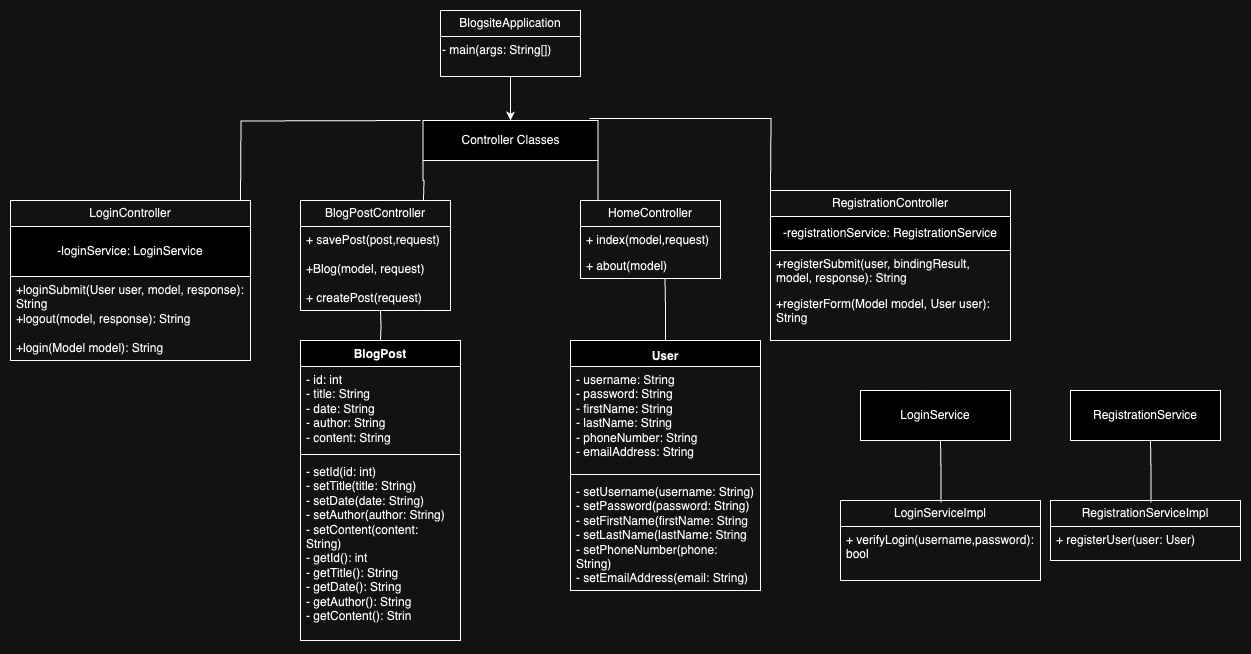

The diagram above was exported from draw.io. Its source (the exported page's mxGraphModel, read from the mxfile embedded in the PNG):
<mxGraphModel dx="1179" dy="592" grid="1" gridSize="10" guides="1" tooltips="1" connect="1" arrows="1" fold="1" page="1" pageScale="1" pageWidth="850" pageHeight="1100" math="0" shadow="0">
  <root>
    <mxCell id="0" />
    <mxCell id="1" parent="0" />
    <mxCell id="UGKdJ-SaXWJPk5zpJsKn-2" value="BlogsiteApplication " style="swimlane;fontStyle=0;childLayout=stackLayout;horizontal=1;startSize=26;fillColor=none;horizontalStack=0;resizeParent=1;resizeParentMax=0;resizeLast=0;collapsible=1;marginBottom=0;whiteSpace=wrap;html=1;" parent="1" vertex="1">
      <mxGeometry x="500" y="140" width="140" height="66" as="geometry" />
    </mxCell>
    <mxCell id="UGKdJ-SaXWJPk5zpJsKn-6" value="- main(args: String[])" style="text;whiteSpace=wrap;html=1;" parent="UGKdJ-SaXWJPk5zpJsKn-2" vertex="1">
      <mxGeometry y="26" width="140" height="40" as="geometry" />
    </mxCell>
    <mxCell id="UGKdJ-SaXWJPk5zpJsKn-7" value="" style="endArrow=classic;html=1;rounded=0;exitX=0.5;exitY=1;exitDx=0;exitDy=0;" parent="1" source="UGKdJ-SaXWJPk5zpJsKn-6" edge="1">
      <mxGeometry width="50" height="50" relative="1" as="geometry">
        <mxPoint x="570" y="410" as="sourcePoint" />
        <mxPoint x="570" y="250" as="targetPoint" />
      </mxGeometry>
    </mxCell>
    <mxCell id="UGKdJ-SaXWJPk5zpJsKn-8" value="Controller Classes" style="html=1;whiteSpace=wrap;" parent="1" vertex="1">
      <mxGeometry x="482.5" y="250" width="175" height="40" as="geometry" />
    </mxCell>
    <mxCell id="UGKdJ-SaXWJPk5zpJsKn-9" value="BlogPostController   " style="swimlane;fontStyle=0;childLayout=stackLayout;horizontal=1;startSize=26;fillColor=none;horizontalStack=0;resizeParent=1;resizeParentMax=0;resizeLast=0;collapsible=1;marginBottom=0;whiteSpace=wrap;html=1;" parent="1" vertex="1">
      <mxGeometry x="360" y="330" width="150" height="110" as="geometry" />
    </mxCell>
    <mxCell id="UGKdJ-SaXWJPk5zpJsKn-12" value="+ savePost(post,request)&lt;br&gt;&lt;br&gt;+Blog(model, request)" style="text;strokeColor=none;fillColor=none;align=left;verticalAlign=top;spacingLeft=4;spacingRight=4;overflow=hidden;rotatable=0;points=[[0,0.5],[1,0.5]];portConstraint=eastwest;whiteSpace=wrap;html=1;" parent="UGKdJ-SaXWJPk5zpJsKn-9" vertex="1">
      <mxGeometry y="26" width="150" height="58" as="geometry" />
    </mxCell>
    <mxCell id="UGKdJ-SaXWJPk5zpJsKn-11" value="+ createPost(request)" style="text;strokeColor=none;fillColor=none;align=left;verticalAlign=top;spacingLeft=4;spacingRight=4;overflow=hidden;rotatable=0;points=[[0,0.5],[1,0.5]];portConstraint=eastwest;whiteSpace=wrap;html=1;" parent="UGKdJ-SaXWJPk5zpJsKn-9" vertex="1">
      <mxGeometry y="84" width="150" height="26" as="geometry" />
    </mxCell>
    <mxCell id="UGKdJ-SaXWJPk5zpJsKn-13" value="HomeController    " style="swimlane;fontStyle=0;childLayout=stackLayout;horizontal=1;startSize=26;fillColor=none;horizontalStack=0;resizeParent=1;resizeParentMax=0;resizeLast=0;collapsible=1;marginBottom=0;whiteSpace=wrap;html=1;" parent="1" vertex="1">
      <mxGeometry x="640" y="330" width="140" height="78" as="geometry" />
    </mxCell>
    <mxCell id="UGKdJ-SaXWJPk5zpJsKn-14" value="+ index(model,request)" style="text;strokeColor=none;fillColor=none;align=left;verticalAlign=top;spacingLeft=4;spacingRight=4;overflow=hidden;rotatable=0;points=[[0,0.5],[1,0.5]];portConstraint=eastwest;whiteSpace=wrap;html=1;" parent="UGKdJ-SaXWJPk5zpJsKn-13" vertex="1">
      <mxGeometry y="26" width="140" height="26" as="geometry" />
    </mxCell>
    <mxCell id="UGKdJ-SaXWJPk5zpJsKn-15" value="+ about(model)" style="text;strokeColor=none;fillColor=none;align=left;verticalAlign=top;spacingLeft=4;spacingRight=4;overflow=hidden;rotatable=0;points=[[0,0.5],[1,0.5]];portConstraint=eastwest;whiteSpace=wrap;html=1;" parent="UGKdJ-SaXWJPk5zpJsKn-13" vertex="1">
      <mxGeometry y="52" width="140" height="26" as="geometry" />
    </mxCell>
    <mxCell id="UGKdJ-SaXWJPk5zpJsKn-17" value="LoginServiceImpl   " style="swimlane;fontStyle=0;childLayout=stackLayout;horizontal=1;startSize=26;fillColor=none;horizontalStack=0;resizeParent=1;resizeParentMax=0;resizeLast=0;collapsible=1;marginBottom=0;whiteSpace=wrap;html=1;" parent="1" vertex="1">
      <mxGeometry x="900" y="630" width="200" height="80" as="geometry" />
    </mxCell>
    <mxCell id="UGKdJ-SaXWJPk5zpJsKn-18" value="+ verifyLogin(username,password): bool" style="text;strokeColor=none;fillColor=none;align=left;verticalAlign=top;spacingLeft=4;spacingRight=4;overflow=hidden;rotatable=0;points=[[0,0.5],[1,0.5]];portConstraint=eastwest;whiteSpace=wrap;html=1;" parent="UGKdJ-SaXWJPk5zpJsKn-17" vertex="1">
      <mxGeometry y="26" width="200" height="54" as="geometry" />
    </mxCell>
    <mxCell id="UGKdJ-SaXWJPk5zpJsKn-21" value="RegistrationServiceImpl      " style="swimlane;fontStyle=0;childLayout=stackLayout;horizontal=1;startSize=26;fillColor=none;horizontalStack=0;resizeParent=1;resizeParentMax=0;resizeLast=0;collapsible=1;marginBottom=0;whiteSpace=wrap;html=1;" parent="1" vertex="1">
      <mxGeometry x="1110" y="630" width="190" height="60" as="geometry" />
    </mxCell>
    <mxCell id="UGKdJ-SaXWJPk5zpJsKn-22" value="+ registerUser(user: User)" style="text;strokeColor=none;fillColor=none;align=left;verticalAlign=top;spacingLeft=4;spacingRight=4;overflow=hidden;rotatable=0;points=[[0,0.5],[1,0.5]];portConstraint=eastwest;whiteSpace=wrap;html=1;" parent="UGKdJ-SaXWJPk5zpJsKn-21" vertex="1">
      <mxGeometry y="26" width="190" height="34" as="geometry" />
    </mxCell>
    <mxCell id="UGKdJ-SaXWJPk5zpJsKn-27" value="BlogPost         " style="swimlane;fontStyle=1;align=center;verticalAlign=top;childLayout=stackLayout;horizontal=1;startSize=26;horizontalStack=0;resizeParent=1;resizeParentMax=0;resizeLast=0;collapsible=1;marginBottom=0;whiteSpace=wrap;html=1;" parent="1" vertex="1">
      <mxGeometry x="360" y="470" width="160" height="300" as="geometry" />
    </mxCell>
    <mxCell id="UGKdJ-SaXWJPk5zpJsKn-28" value="- id: int&lt;br&gt;- title: String&lt;br&gt;- date: String&lt;br&gt;- author: String&lt;br&gt;- content: String&lt;br&gt;" style="text;strokeColor=none;fillColor=none;align=left;verticalAlign=top;spacingLeft=4;spacingRight=4;overflow=hidden;rotatable=0;points=[[0,0.5],[1,0.5]];portConstraint=eastwest;whiteSpace=wrap;html=1;" parent="UGKdJ-SaXWJPk5zpJsKn-27" vertex="1">
      <mxGeometry y="26" width="160" height="84" as="geometry" />
    </mxCell>
    <mxCell id="UGKdJ-SaXWJPk5zpJsKn-29" value="" style="line;strokeWidth=1;fillColor=none;align=left;verticalAlign=middle;spacingTop=-1;spacingLeft=3;spacingRight=3;rotatable=0;labelPosition=right;points=[];portConstraint=eastwest;strokeColor=inherit;" parent="UGKdJ-SaXWJPk5zpJsKn-27" vertex="1">
      <mxGeometry y="110" width="160" height="8" as="geometry" />
    </mxCell>
    <mxCell id="UGKdJ-SaXWJPk5zpJsKn-30" value="- setId(id: int)&lt;br&gt;- setTitle(title: String)&lt;br&gt;- setDate(date: String)&lt;br&gt;- setAuthor(author: String)&lt;br&gt;- setContent(content: String)&lt;br&gt;- getId(): int&lt;br&gt;- getTitle(): String&amp;nbsp;&lt;br&gt;- getDate(): String&lt;br&gt;- getAuthor(): String&lt;br&gt;- getContent(): Strin&lt;br&gt;" style="text;strokeColor=none;fillColor=none;align=left;verticalAlign=top;spacingLeft=4;spacingRight=4;overflow=hidden;rotatable=0;points=[[0,0.5],[1,0.5]];portConstraint=eastwest;whiteSpace=wrap;html=1;" parent="UGKdJ-SaXWJPk5zpJsKn-27" vertex="1">
      <mxGeometry y="118" width="160" height="182" as="geometry" />
    </mxCell>
    <mxCell id="UGKdJ-SaXWJPk5zpJsKn-31" value="User&lt;span style=&quot;color: rgb(255, 255, 255); font-family: &amp;quot;Söhne Mono&amp;quot;, Monaco, &amp;quot;Andale Mono&amp;quot;, &amp;quot;Ubuntu Mono&amp;quot;, monospace; font-size: 14px; font-weight: 400; text-align: left; background-color: rgb(0, 0, 0);&quot;&gt;              &lt;/span&gt;" style="swimlane;fontStyle=1;align=center;verticalAlign=top;childLayout=stackLayout;horizontal=1;startSize=26;horizontalStack=0;resizeParent=1;resizeParentMax=0;resizeLast=0;collapsible=1;marginBottom=0;whiteSpace=wrap;html=1;" parent="1" vertex="1">
      <mxGeometry x="630" y="470" width="190" height="250" as="geometry" />
    </mxCell>
    <mxCell id="UGKdJ-SaXWJPk5zpJsKn-32" value="- username: String&lt;br&gt;- password: String&lt;br&gt;- firstName: String&lt;br&gt;- lastName: String&lt;br&gt;- phoneNumber: String&lt;br&gt;- emailAddress: String" style="text;strokeColor=none;fillColor=none;align=left;verticalAlign=top;spacingLeft=4;spacingRight=4;overflow=hidden;rotatable=0;points=[[0,0.5],[1,0.5]];portConstraint=eastwest;whiteSpace=wrap;html=1;" parent="UGKdJ-SaXWJPk5zpJsKn-31" vertex="1">
      <mxGeometry y="26" width="190" height="104" as="geometry" />
    </mxCell>
    <mxCell id="UGKdJ-SaXWJPk5zpJsKn-33" value="" style="line;strokeWidth=1;fillColor=none;align=left;verticalAlign=middle;spacingTop=-1;spacingLeft=3;spacingRight=3;rotatable=0;labelPosition=right;points=[];portConstraint=eastwest;strokeColor=inherit;" parent="UGKdJ-SaXWJPk5zpJsKn-31" vertex="1">
      <mxGeometry y="130" width="190" height="8" as="geometry" />
    </mxCell>
    <mxCell id="UGKdJ-SaXWJPk5zpJsKn-34" value="- setUsername(username: String)&lt;br&gt;- setPassword(password: String)&lt;br&gt;- setFirstName(firstName: String&lt;br&gt;- setLastName(lastName: String&lt;br&gt;- setPhoneNumber(phone: String)&lt;br&gt;- setEmailAddress(email: String)&lt;br&gt;" style="text;strokeColor=none;fillColor=none;align=left;verticalAlign=top;spacingLeft=4;spacingRight=4;overflow=hidden;rotatable=0;points=[[0,0.5],[1,0.5]];portConstraint=eastwest;whiteSpace=wrap;html=1;" parent="UGKdJ-SaXWJPk5zpJsKn-31" vertex="1">
      <mxGeometry y="138" width="190" height="112" as="geometry" />
    </mxCell>
    <mxCell id="UGKdJ-SaXWJPk5zpJsKn-45" value="" style="endArrow=none;html=1;edgeStyle=orthogonalEdgeStyle;rounded=0;exitX=0;exitY=1;exitDx=0;exitDy=0;" parent="1" source="UGKdJ-SaXWJPk5zpJsKn-8" edge="1">
      <mxGeometry relative="1" as="geometry">
        <mxPoint x="480" y="460" as="sourcePoint" />
        <mxPoint x="483" y="330" as="targetPoint" />
      </mxGeometry>
    </mxCell>
    <mxCell id="UGKdJ-SaXWJPk5zpJsKn-51" value="" style="endArrow=none;html=1;edgeStyle=orthogonalEdgeStyle;rounded=0;exitX=0;exitY=1;exitDx=0;exitDy=0;" parent="1" edge="1">
      <mxGeometry relative="1" as="geometry">
        <mxPoint x="657.5" y="290" as="sourcePoint" />
        <mxPoint x="657.5" y="330" as="targetPoint" />
      </mxGeometry>
    </mxCell>
    <mxCell id="UGKdJ-SaXWJPk5zpJsKn-54" value="" style="endArrow=none;html=1;edgeStyle=orthogonalEdgeStyle;rounded=0;entryX=0.5;entryY=0;entryDx=0;entryDy=0;" parent="1" target="UGKdJ-SaXWJPk5zpJsKn-27" edge="1">
      <mxGeometry relative="1" as="geometry">
        <mxPoint x="440" y="440" as="sourcePoint" />
        <mxPoint x="439.5" y="448" as="targetPoint" />
      </mxGeometry>
    </mxCell>
    <mxCell id="UGKdJ-SaXWJPk5zpJsKn-55" value="" style="endArrow=none;html=1;edgeStyle=orthogonalEdgeStyle;rounded=0;exitX=0;exitY=1;exitDx=0;exitDy=0;entryX=0.5;entryY=0;entryDx=0;entryDy=0;" parent="1" edge="1">
      <mxGeometry relative="1" as="geometry">
        <mxPoint x="724.5" y="408" as="sourcePoint" />
        <mxPoint x="725" y="470" as="targetPoint" />
      </mxGeometry>
    </mxCell>
    <mxCell id="UGKdJ-SaXWJPk5zpJsKn-56" value="LoginService" style="html=1;whiteSpace=wrap;" parent="1" vertex="1">
      <mxGeometry x="920" y="520" width="150" height="50" as="geometry" />
    </mxCell>
    <mxCell id="UGKdJ-SaXWJPk5zpJsKn-58" value="" style="endArrow=none;html=1;edgeStyle=orthogonalEdgeStyle;rounded=0;exitX=0;exitY=1;exitDx=0;exitDy=0;entryX=0.5;entryY=0;entryDx=0;entryDy=0;" parent="1" edge="1">
      <mxGeometry relative="1" as="geometry">
        <mxPoint x="1000" y="570" as="sourcePoint" />
        <mxPoint x="1000.5" y="632" as="targetPoint" />
      </mxGeometry>
    </mxCell>
    <mxCell id="UGKdJ-SaXWJPk5zpJsKn-59" value="RegistrationService" style="html=1;whiteSpace=wrap;" parent="1" vertex="1">
      <mxGeometry x="1130" y="520" width="150" height="50" as="geometry" />
    </mxCell>
    <mxCell id="UGKdJ-SaXWJPk5zpJsKn-60" value="" style="endArrow=none;html=1;edgeStyle=orthogonalEdgeStyle;rounded=0;exitX=0;exitY=1;exitDx=0;exitDy=0;entryX=0.5;entryY=0;entryDx=0;entryDy=0;" parent="1" edge="1">
      <mxGeometry relative="1" as="geometry">
        <mxPoint x="1210" y="570" as="sourcePoint" />
        <mxPoint x="1210.5" y="632" as="targetPoint" />
      </mxGeometry>
    </mxCell>
    <mxCell id="UGKdJ-SaXWJPk5zpJsKn-61" value="LoginController" style="swimlane;fontStyle=0;childLayout=stackLayout;horizontal=1;startSize=26;fillColor=none;horizontalStack=0;resizeParent=1;resizeParentMax=0;resizeLast=0;collapsible=1;marginBottom=0;whiteSpace=wrap;html=1;" parent="1" vertex="1">
      <mxGeometry x="70" y="330" width="240" height="160" as="geometry" />
    </mxCell>
    <mxCell id="UGKdJ-SaXWJPk5zpJsKn-70" value="-loginService: LoginService" style="html=1;whiteSpace=wrap;" parent="UGKdJ-SaXWJPk5zpJsKn-61" vertex="1">
      <mxGeometry y="26" width="240" height="50" as="geometry" />
    </mxCell>
    <mxCell id="UGKdJ-SaXWJPk5zpJsKn-63" value="&lt;div&gt;+loginSubmit(User user,&lt;span style=&quot;background-color: initial;&quot;&gt;&amp;nbsp;model, response): String&lt;/span&gt;&lt;/div&gt;&lt;div&gt;&lt;span style=&quot;background-color: initial;&quot;&gt;+logout(model, response): String&lt;br&gt;&lt;/span&gt;&lt;/div&gt;" style="text;strokeColor=none;fillColor=none;align=left;verticalAlign=top;spacingLeft=4;spacingRight=4;overflow=hidden;rotatable=0;points=[[0,0.5],[1,0.5]];portConstraint=eastwest;whiteSpace=wrap;html=1;" parent="UGKdJ-SaXWJPk5zpJsKn-61" vertex="1">
      <mxGeometry y="76" width="240" height="58" as="geometry" />
    </mxCell>
    <mxCell id="UGKdJ-SaXWJPk5zpJsKn-62" value="+login(Model model): String" style="text;strokeColor=none;fillColor=none;align=left;verticalAlign=top;spacingLeft=4;spacingRight=4;overflow=hidden;rotatable=0;points=[[0,0.5],[1,0.5]];portConstraint=eastwest;whiteSpace=wrap;html=1;" parent="UGKdJ-SaXWJPk5zpJsKn-61" vertex="1">
      <mxGeometry y="134" width="240" height="26" as="geometry" />
    </mxCell>
    <mxCell id="UGKdJ-SaXWJPk5zpJsKn-64" value=" RegistrationController" style="swimlane;fontStyle=0;childLayout=stackLayout;horizontal=1;startSize=26;fillColor=none;horizontalStack=0;resizeParent=1;resizeParentMax=0;resizeLast=0;collapsible=1;marginBottom=0;whiteSpace=wrap;html=1;" parent="1" vertex="1">
      <mxGeometry x="830" y="320" width="240" height="150" as="geometry" />
    </mxCell>
    <mxCell id="UGKdJ-SaXWJPk5zpJsKn-71" value="-registrationService: RegistrationService" style="html=1;whiteSpace=wrap;" parent="UGKdJ-SaXWJPk5zpJsKn-64" vertex="1">
      <mxGeometry y="26" width="240" height="34" as="geometry" />
    </mxCell>
    <mxCell id="UGKdJ-SaXWJPk5zpJsKn-66" value="&lt;div&gt;+registerSubmit(user,&amp;nbsp;&lt;span style=&quot;background-color: initial;&quot;&gt;bindingResult, model, &lt;/span&gt;&lt;span style=&quot;background-color: initial;&quot;&gt;response): String&lt;/span&gt;&lt;/div&gt;" style="text;strokeColor=none;fillColor=none;align=left;verticalAlign=top;spacingLeft=4;spacingRight=4;overflow=hidden;rotatable=0;points=[[0,0.5],[1,0.5]];portConstraint=eastwest;whiteSpace=wrap;html=1;" parent="UGKdJ-SaXWJPk5zpJsKn-64" vertex="1">
      <mxGeometry y="60" width="240" height="40" as="geometry" />
    </mxCell>
    <mxCell id="UGKdJ-SaXWJPk5zpJsKn-65" value="+registerForm(Model model, User user): String" style="text;strokeColor=none;fillColor=none;align=left;verticalAlign=top;spacingLeft=4;spacingRight=4;overflow=hidden;rotatable=0;points=[[0,0.5],[1,0.5]];portConstraint=eastwest;whiteSpace=wrap;html=1;" parent="UGKdJ-SaXWJPk5zpJsKn-64" vertex="1">
      <mxGeometry y="100" width="240" height="50" as="geometry" />
    </mxCell>
    <mxCell id="UGKdJ-SaXWJPk5zpJsKn-72" value="" style="endArrow=none;html=1;edgeStyle=orthogonalEdgeStyle;rounded=0;" parent="1" edge="1">
      <mxGeometry relative="1" as="geometry">
        <mxPoint x="480" y="250" as="sourcePoint" />
        <mxPoint x="300" y="330" as="targetPoint" />
      </mxGeometry>
    </mxCell>
    <mxCell id="UGKdJ-SaXWJPk5zpJsKn-73" value="" style="endArrow=none;html=1;edgeStyle=orthogonalEdgeStyle;rounded=0;exitX=0.951;exitY=-0.05;exitDx=0;exitDy=0;exitPerimeter=0;" parent="1" source="UGKdJ-SaXWJPk5zpJsKn-8" edge="1">
      <mxGeometry relative="1" as="geometry">
        <mxPoint x="660" y="250" as="sourcePoint" />
        <mxPoint x="830" y="320" as="targetPoint" />
      </mxGeometry>
    </mxCell>
  </root>
</mxGraphModel>